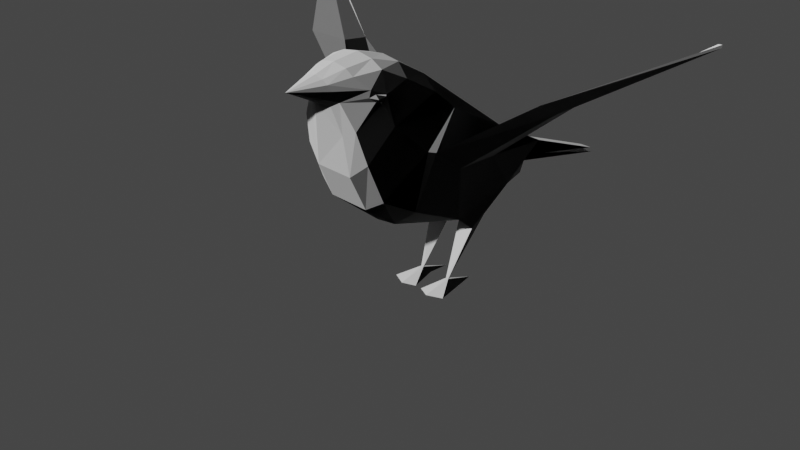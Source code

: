 # Source: Bird.blend  (saved by Blender 2.81.16; exported with 4.5.12 LTS)
import bpy
from mathutils import Matrix  # noqa: F401  (used for matrix-valued properties, if any)

bpy.ops.wm.read_factory_settings(use_empty=True)
scene = bpy.context.scene
scene.name = 'Scene'

# ---- collections
col_collection = bpy.data.collections.new('Collection'); scene.collection.children.link(col_collection)

# ---- materials (node trees are filled in below, after node groups)
mat_default_obj = bpy.data.materials.new('Default OBJ')
mat_default_obj.use_transparent_shadow = False

# ---- material node trees
mat_default_obj.use_nodes = True; mat_default_obj.node_tree.nodes.clear()
_N = mat_default_obj.node_tree.nodes; _L = mat_default_obj.node_tree.links
n0 = _N.new('ShaderNodeOutputMaterial'); n0.name = 'Material Output'; n0.location = (300, 300)
n1 = _N.new('ShaderNodeBsdfPrincipled'); n1.name = 'Principled BSDF'; n1.location = (10, 300)
n1.distribution = 'GGX'
n1.subsurface_method = 'BURLEY'
n1.inputs[3].default_value = 1.45
n1.inputs[27].default_value = (0.0, 0.0, 0.0, 1.0)
n1.inputs[28].default_value = 1.0
_L.new(n1.outputs[0], n0.inputs[0])
n0.is_active_output = True

# ---- world
world_world = bpy.data.worlds.new('World'); scene.world = world_world
world_world.use_nodes = True; world_world.node_tree.nodes.clear()
_N = world_world.node_tree.nodes; _L = world_world.node_tree.links
n0 = _N.new('ShaderNodeOutputWorld'); n0.name = 'World Output'; n0.location = (300, 300)
n1 = _N.new('ShaderNodeBackground'); n1.name = 'Background'; n1.location = (10, 300)
n1.inputs[0].default_value = (0.05088, 0.05088, 0.05088, 1.0)
_L.new(n1.outputs[0], n0.inputs[0])
n0.is_active_output = True
world_world.color = (0.05088, 0.05088, 0.05088)
world_world.use_sun_shadow = False
world_world.sun_shadow_jitter_overblur = 0.0

# ---- cameras
cam_camera = bpy.data.cameras.new('Camera')
cam_camera.clip_end = 100.0
cam_camera.ortho_scale = 7.314

# ---- meshes
me_lowpoly_bird = bpy.data.meshes.new('lowpoly_bird')
me_lowpoly_bird.from_pydata([(9.781, 7.371, 1.547), (9.786, 7.996, 2.398), (10.45, 7.631, 2.554), (10.51, 6.95, 1.775), (10.77, 5.947, 3.146), (10.57, 7.017, 4.322), (10.45, 4.636, 4.669), (10.48, 3.915, 3.382), (10.2, 2.824, 1.156), (9.821, 3.368, 3.631), (9.042, 8.326, 7.057), (9.571, 8.419, 5.96), (9.357, 8.538, 5.973), (9.701, 7.846, 5.647), (9.68, 8.234, 5.902), (10.89, 5.89, 2.915), (9.389, 7.664, 5.727), (9.664, 6.794, 5.541), (10.16, 7.015, 5.456), (10.23, 8.189, 4.924), (9.851, 8.559, 5.256), (9.76, 5.458, 5.379), (10.37, 5.966, 5.205), (9.813, 4.246, 4.825), (10.3, 8.239, 3.581), (10.12, 8.65, 4.398), (10.37, 7.979, 4.46), (10.34, 7.836, 4.837), (10.38, 7.732, 4.63), (9.042, 3.263, 3.631), (9.558, 5.189, -1.505), (9.042, 7.424, 1.561), (9.042, 7.651, 5.727), (9.042, 8.839, 5.273), (9.042, 8.61, 5.973), (9.702, 2.603, 1.156), (9.649, 8.862, 4.364), (9.568, 8.752, 5.273), (9.718, 8.573, 3.374), (8.302, 7.371, 1.547), (7.57, 6.95, 1.775), (7.637, 7.631, 2.554), (8.365, 8.573, 3.374), (7.638, 4.636, 4.669), (7.516, 7.017, 4.322), (7.316, 5.947, 3.146), (7.601, 3.915, 3.382), (8.262, 3.368, 3.631), (7.883, 2.824, 1.156), (8.726, 8.538, 5.973), (8.513, 8.419, 5.96), (8.403, 8.234, 5.902), (8.382, 7.846, 5.647), (7.189, 5.89, 2.915), (7.921, 7.015, 5.456), (8.324, 5.458, 5.379), (8.695, 7.664, 5.727), (7.855, 8.189, 4.924), (8.232, 8.559, 5.256), (7.711, 5.966, 5.205), (8.27, 4.246, 4.825), (7.787, 8.239, 3.581), (7.713, 7.979, 4.46), (7.963, 8.65, 4.398), (7.746, 7.836, 4.837), (7.704, 7.732, 4.63), (9.042, 2.168, 0.132), (8.525, 5.189, -1.505), (8.434, 8.862, 4.364), (8.516, 8.752, 5.273), (7.738, 4.721, -0.2801), (7.416, 5.115, 1.546), (4.361, 7.406, -0.0874), (7.413, 4.915, 1.589), (13.72, 7.406, -0.0874), (10.35, 4.721, -0.2801), (10.67, 5.115, 1.546), (10.67, 4.915, 1.589), (8.8, 3.95, -3.866), (8.493, 3.569, -2.707), (9.591, 3.569, -2.707), (9.283, 3.95, -3.866), (10.01, 2.136, 0.2878), (9.265, 2.153, 0.1366), (9.586, 0.3651, 1.045), (9.854, 2.378, -0.4735), (9.694, 0.3667, 1.045), (9.47, 3.188, -1.417), (9.042, 3.054, -1.286), (9.042, 2.826, -3.198), (8.39, 0.3667, 1.045), (8.23, 2.378, -0.4735), (8.818, 2.153, 0.1366), (8.073, 2.136, 0.2878), (9.042, 2.3, -0.2689), (9.898, 3.188, -1.548), (8.8, 3.435, -2.951), (8.8, 3.379, -4.11), (9.283, 3.379, -4.11), (9.283, 3.435, -2.951), (8.185, 3.188, -1.548), (4.233, 7.447, 1.057), (4.056, 8.013, 2.013), (0.6953, 9.693, -1.406), (4.544, 7.581, 1.021), (14.03, 8.013, 2.013), (13.54, 7.581, 1.021), (17.39, 9.693, -1.406), (13.85, 7.447, 1.057), (0.6959, 9.788, -1.401), (17.39, 9.788, -1.401), (9.042, 8.664, 3.374), (9.131, 2.431, -0.2689), (8.497, 0.3651, 1.045), (9.269, 2.787, -6.954), (9.042, 3.315, -2.951), (8.815, 2.609, -7.036), (8.815, 2.787, -6.954), (9.042, 2.467, -7.194), (9.269, 2.609, -7.036), (9.042, 8.958, 4.364), (7.917, 0.097, 1.788), (8.584, 0.0955, 0.779), (8.915, 0.0828, 1.821), (8.451, 0.0981, 2.031), (10.17, 0.097, 1.788), (9.632, 0.0981, 2.031), (9.169, 0.0828, 1.821), (9.499, 0.0955, 0.779), (8.613, 3.188, -1.417), (8.952, 2.431, -0.2689), (9.101, 3.435, -2.951), (7.634, 7.927, 4.818), (7.613, 7.987, 4.567), (10.47, 7.987, 4.567), (10.45, 7.927, 4.818), (9.611, -0.0068, -0.0853), (8.472, -0.0068, -0.0853), (7.718, 8.076, 4.864), (7.862, 7.959, 4.986), (10.22, 7.959, 4.986), (10.37, 8.076, 4.864), (9.042, 3.256, -4.11), (0.8361, 9.766, -1.433), (17.25, 9.766, -1.433)], [], [(0, 1, 2), (2, 3, 0), (4, 5, 6), (6, 7, 4), (8, 7, 9), (10, 11, 12), (10, 13, 14), (15, 3, 4), (13, 16, 17), (17, 18, 13), (11, 14, 19), (19, 20, 11), (21, 22, 18), (23, 6, 22), (2, 24, 5), (24, 25, 26), (25, 20, 19), (13, 18, 27), (18, 22, 28), (29, 9, 23), (30, 31, 0), (32, 16, 10), (33, 34, 12), (1, 0, 31), (35, 9, 29), (10, 12, 34), (16, 32, 17), (9, 7, 6), (6, 23, 9), (0, 3, 30), (16, 13, 10), (20, 25, 36), (11, 20, 37), (37, 12, 11), (25, 24, 38), (24, 2, 1), (39, 40, 41), (41, 42, 39), (43, 44, 45), (45, 46, 43), (47, 46, 48), (49, 50, 10), (51, 52, 10), (45, 40, 53), (52, 54, 55), (55, 56, 52), (57, 51, 50), (50, 58, 57), (54, 59, 55), (59, 43, 60), (44, 61, 41), (62, 63, 61), (57, 58, 63), (64, 54, 52), (65, 59, 54), (60, 47, 29), (39, 31, 30), (10, 56, 32), (49, 34, 33), (31, 39, 42), (29, 47, 66), (34, 49, 10), (17, 32, 56), (47, 60, 43), (43, 46, 47), (67, 40, 39), (10, 52, 56), (68, 63, 58), (50, 49, 69), (69, 58, 50), (42, 61, 63), (42, 41, 61), (3, 2, 5), (5, 4, 3), (10, 14, 11), (4, 7, 15), (19, 14, 13), (22, 6, 5), (44, 41, 40), (40, 45, 44), (53, 46, 45), (51, 57, 52), (44, 43, 59), (53, 40, 67), (30, 3, 15), (70, 71, 67), (72, 70, 73), (48, 46, 53), (71, 70, 72), (15, 7, 8), (74, 75, 76), (77, 75, 74), (30, 76, 75), (70, 78, 79), (80, 81, 75), (82, 83, 84), (83, 85, 86), (87, 88, 89), (9, 35, 8), (48, 73, 70), (90, 91, 92), (91, 90, 93), (94, 88, 87), (75, 77, 8), (95, 80, 75), (96, 78, 97), (98, 81, 99), (70, 79, 100), (70, 100, 48), (101, 102, 103), (104, 102, 53), (15, 105, 106), (107, 105, 108), (72, 101, 103), (109, 102, 104), (106, 105, 110), (107, 108, 74), (33, 69, 49), (42, 111, 31), (112, 95, 85), (8, 95, 75), (48, 66, 47), (113, 92, 93), (29, 23, 60), (56, 55, 17), (30, 67, 39), (78, 81, 114), (63, 62, 57), (54, 64, 65), (19, 26, 25), (28, 27, 18), (115, 96, 116), (80, 95, 89), (114, 117, 78), (115, 118, 119), (38, 36, 25), (68, 120, 111), (121, 122, 123), (124, 90, 121), (125, 86, 126), (127, 128, 125), (23, 21, 55), (22, 21, 23), (8, 77, 15), (108, 105, 15), (53, 102, 101), (53, 73, 48), (75, 81, 30), (30, 81, 78), (89, 100, 79), (89, 96, 115), (63, 68, 42), (111, 42, 68), (60, 55, 59), (55, 60, 23), (100, 129, 130), (129, 100, 89), (67, 78, 70), (67, 30, 78), (131, 99, 89), (119, 99, 131), (132, 133, 65), (62, 61, 44), (28, 134, 135), (5, 24, 26), (85, 82, 86), (82, 85, 95), (127, 84, 128), (125, 136, 86), (122, 113, 123), (90, 137, 121), (36, 37, 20), (69, 33, 120), (138, 139, 62), (64, 132, 65), (26, 140, 141), (28, 135, 27), (130, 92, 91), (92, 66, 48), (142, 117, 114), (119, 118, 142), (91, 100, 130), (100, 91, 93), (116, 97, 142), (97, 116, 96), (89, 95, 87), (112, 87, 95), (8, 66, 83), (85, 83, 112), (101, 73, 53), (73, 101, 72), (74, 108, 77), (15, 77, 108), (99, 119, 98), (142, 98, 119), (83, 82, 8), (95, 8, 82), (48, 93, 92), (93, 48, 100), (67, 71, 53), (53, 71, 104), (15, 76, 30), (106, 76, 15), (36, 38, 111), (31, 111, 1), (44, 59, 65), (65, 62, 44), (28, 22, 5), (5, 26, 28), (142, 97, 117), (78, 117, 97), (92, 130, 66), (87, 112, 94), (19, 13, 140), (26, 19, 140), (139, 57, 62), (139, 52, 57), (124, 121, 123), (123, 113, 124), (126, 84, 127), (127, 125, 126), (79, 78, 96), (79, 96, 89), (89, 99, 80), (99, 81, 80), (81, 98, 114), (114, 98, 142), (26, 134, 28), (141, 134, 26), (65, 133, 62), (62, 133, 138), (103, 143, 72), (72, 143, 109), (74, 144, 107), (110, 144, 74), (74, 106, 110), (76, 106, 74), (109, 104, 72), (72, 104, 71), (120, 68, 69), (58, 69, 68), (86, 84, 83), (86, 84, 126), (84, 86, 82), (84, 86, 136), (137, 90, 113), (93, 90, 113), (92, 113, 90), (124, 113, 90), (66, 112, 83), (66, 94, 112), (111, 120, 36), (37, 36, 120), (120, 33, 37), (12, 37, 33), (116, 118, 115), (142, 118, 116), (52, 139, 64), (132, 64, 139), (27, 140, 13), (140, 27, 135), (89, 88, 129), (129, 88, 94), (18, 17, 21), (21, 17, 55), (131, 89, 115), (119, 131, 115), (136, 125, 128), (84, 136, 128), (122, 121, 137), (122, 137, 113), (135, 141, 140), (135, 134, 141), (139, 138, 132), (138, 133, 132), (107, 110, 105), (144, 110, 107), (102, 109, 103), (103, 109, 143), (29, 66, 35), (66, 8, 35), (130, 94, 66), (94, 130, 129), (1, 38, 24), (38, 1, 111), (50, 51, 10)])
me_lowpoly_bird.polygons.foreach_set('use_smooth', [True] * 286)
_k = set([(0, 1), (0, 2), (0, 3), (0, 30), (1, 2), (1, 24), (1, 31), (1, 38), (1, 111), (2, 3), (2, 5), (2, 24), (3, 4), (3, 5), (3, 15), (3, 30), (4, 5), (4, 6), (4, 7), (4, 15), (5, 22), (5, 24), (5, 26), (5, 28), (6, 7), (6, 9), (6, 22), (6, 23), (7, 8), (7, 9), (7, 15), (8, 9), (8, 15), (8, 35), (8, 66), (8, 75), (8, 77), (8, 82), (8, 83), (8, 95), (9, 23), (9, 29), (9, 35), (10, 11), (10, 12), (10, 13), (10, 14), (10, 16), (10, 32), (10, 34), (10, 49), (10, 50), (10, 51), (10, 52), (10, 56), (11, 12), (11, 14), (11, 19), (11, 20), (11, 37), (12, 33), (12, 34), (12, 37), (13, 16), (13, 17), (13, 18), (13, 19), (13, 27), (13, 140), (14, 19), (15, 30), (15, 76), (15, 77), (15, 105), (15, 106), (15, 108), (16, 17), (16, 32), (17, 21), (17, 32), (17, 55), (17, 56), (18, 21), (18, 22), (18, 27), (18, 28), (19, 20), (19, 25), (19, 26), (19, 140), (20, 25), (20, 36), (20, 37), (21, 22), (21, 23), (21, 55), (22, 23), (23, 29), (23, 60), (24, 25), (24, 26), (24, 38), (25, 26), (25, 36), (25, 38), (26, 28), (26, 134), (26, 140), (26, 141), (27, 28), (27, 135), (27, 140), (28, 134), (28, 135), (29, 35), (29, 47), (29, 60), (29, 66), (30, 31), (30, 39), (30, 67), (30, 75), (30, 76), (30, 81), (31, 39), (31, 42), (31, 111), (32, 56), (33, 34), (33, 37), (33, 49), (33, 69), (33, 120), (34, 49), (35, 66), (36, 37), (36, 38), (36, 111), (36, 120), (38, 111), (39, 40), (39, 41), (39, 42), (39, 67), (40, 41), (40, 44), (40, 45), (40, 53), (40, 67), (41, 42), (41, 44), (41, 61), (42, 61), (42, 63), (42, 68), (42, 111), (43, 45), (43, 46), (43, 47), (43, 59), (43, 60), (44, 45), (44, 59), (44, 61), (44, 62), (44, 65), (45, 46), (45, 53), (46, 47), (46, 48), (46, 53), (47, 48), (47, 60), (47, 66), (48, 53), (48, 66), (48, 70), (48, 73), (48, 92), (48, 93), (48, 100), (49, 50), (49, 69), (50, 51), (50, 57), (50, 58), (50, 69), (51, 57), (52, 54), (52, 55), (52, 56), (52, 57), (52, 64), (52, 139), (53, 67), (53, 71), (53, 73), (53, 101), (53, 102), (53, 104), (54, 55), (54, 59), (54, 64), (54, 65), (55, 56), (55, 59), (55, 60), (57, 58), (57, 62), (57, 63), (57, 139), (58, 63), (58, 68), (58, 69), (59, 60), (61, 62), (61, 63), (62, 63), (62, 65), (62, 133), (62, 138), (62, 139), (63, 68), (64, 65), (64, 132), (64, 139), (65, 132), (65, 133), (66, 83), (66, 92), (66, 94), (66, 112), (66, 130), (67, 70), (67, 71), (67, 78), (68, 69), (68, 111), (68, 120), (70, 71), (70, 72), (70, 73), (70, 78), (70, 100), (71, 72), (71, 104), (72, 73), (72, 101), (72, 103), (72, 104), (72, 109), (72, 143), (73, 101), (74, 75), (74, 76), (74, 77), (74, 106), (74, 107), (74, 108), (74, 110), (74, 144), (75, 76), (75, 77), (75, 81), (75, 95), (76, 106), (77, 108), (78, 79), (78, 81), (78, 96), (78, 117), (79, 89), (79, 96), (79, 100), (80, 81), (80, 89), (80, 95), (80, 99), (81, 99), (81, 114), (82, 83), (82, 84), (82, 85), (82, 86), (82, 95), (83, 84), (83, 85), (83, 86), (83, 112), (84, 86), (84, 126), (84, 127), (84, 128), (84, 136), (85, 86), (85, 95), (85, 112), (86, 125), (86, 126), (86, 136), (87, 88), (87, 89), (87, 94), (87, 95), (87, 112), (88, 89), (88, 94), (88, 129), (89, 95), (89, 96), (89, 99), (89, 100), (89, 115), (89, 129), (89, 131), (90, 91), (90, 92), (90, 93), (90, 113), (90, 121), (90, 124), (90, 137), (91, 92), (91, 93), (91, 100), (91, 130), (92, 93), (92, 113), (92, 130), (93, 100), (93, 113), (94, 112), (94, 129), (94, 130), (95, 112), (96, 97), (96, 115), (96, 116), (97, 116), (97, 117), (97, 142), (98, 99), (98, 114), (98, 119), (98, 142), (99, 119), (99, 131), (100, 129), (100, 130), (101, 102), (101, 103), (102, 103), (102, 104), (102, 109), (103, 109), (103, 143), (104, 109), (105, 106), (105, 107), (105, 108), (105, 110), (106, 110), (107, 108), (107, 110), (107, 144), (109, 143), (110, 144), (111, 120), (113, 122), (113, 123), (113, 124), (113, 137), (114, 117), (114, 142), (115, 118), (115, 119), (115, 131), (116, 118), (116, 142), (117, 142), (118, 119), (118, 142), (119, 131), (119, 142), (121, 122), (121, 123), (121, 124), (121, 137), (122, 123), (122, 137), (123, 124), (125, 126), (125, 127), (125, 128), (125, 136), (126, 127), (127, 128), (128, 136), (129, 130), (132, 133), (132, 138), (132, 139), (133, 138), (134, 135), (134, 141), (135, 140), (135, 141), (138, 139), (140, 141)])
me_lowpoly_bird.attributes.new('sharp_edge', 'BOOLEAN', 'EDGE').data.foreach_set('value', [ (min(e.vertices), max(e.vertices)) in _k for e in me_lowpoly_bird.edges])
_uv = me_lowpoly_bird.uv_layers.new(name='UVMap')
_uv.uv.foreach_set('vector', [1.0, 0.5, 1.0, 0.5, 1.0, 0.5, 1.0, 0.5, 1.0, 0.5, 1.0, 0.5, 1.0, 0.5, 1.0, 0.5, 1.0, 0.5, 1.0, 0.5, 1.0, 0.5, 1.0, 0.5, 1.0, 0.5, 1.0, 0.5, 1.0, 0.5, 1.0, 0.5, 1.0, 0.5, 1.0, 0.5, 1.0, 0.5, 1.0, 0.5, 1.0, 0.5, 1.0, 0.5, 1.0, 0.5, 1.0, 0.5, 1.0, 0.5, 1.0, 0.5, 1.0, 0.5, 1.0, 0.5, 1.0, 0.5, 1.0, 0.5, 1.0, 0.5, 1.0, 0.5, 1.0, 0.5, 1.0, 0.5, 1.0, 0.5, 1.0, 0.5, 1.0, 0.5, 1.0, 0.5, 1.0, 0.5, 1.0, 0.5, 1.0, 0.5, 1.0, 0.5, 1.0, 0.5, 1.0, 0.5, 1.0, 0.5, 1.0, 0.5, 1.0, 0.5, 1.0, 0.5, 1.0, 0.5, 1.0, 0.5, 1.0, 0.5, 1.0, 0.5, 1.0, 0.5, 1.0, 0.5, 1.0, 0.5, 1.0, 0.5, 1.0, 0.5, 1.0, 0.5, 1.0, 0.5, 1.0, 0.5, 1.0, 0.5, 1.0, 0.5, 1.0, 0.5, 1.0, 0.5, 1.0, 0.5, 1.0, 0.5, 1.0, 0.5, 1.0, 0.5, 1.0, 0.5, 1.0, 0.5, 1.0, 0.5, 1.0, 0.5, 1.0, 0.5, 1.0, 0.5, 1.0, 0.5, 1.0, 0.5, 1.0, 0.5, 1.0, 0.5, 1.0, 0.5, 1.0, 0.5, 1.0, 0.5, 1.0, 0.5, 1.0, 0.5, 1.0, 0.5, 1.0, 0.5, 1.0, 0.5, 1.0, 0.5, 1.0, 0.5, 1.0, 0.5, 1.0, 0.5, 1.0, 0.5, 1.0, 0.5, 1.0, 0.5, 1.0, 0.5, 1.0, 0.5, 1.0, 0.5, 1.0, 0.5, 1.0, 0.5, 1.0, 0.5, 1.0, 0.5, 1.0, 0.5, 1.0, 0.5, 1.0, 0.5, 1.0, 0.5, 1.0, 0.5, 1.0, 0.5, 1.0, 0.5, 1.0, 0.5, 1.0, 0.5, 1.0, 0.5, 1.0, 0.5, 1.0, 0.5, 1.0, 0.5, 1.0, 0.5, 1.0, 0.5, 1.0, 0.5, 1.0, 0.5, 1.0, 0.5, 1.0, 0.5, 1.0, 0.5, 1.0, 0.5, 1.0, 0.5, 1.0, 0.5, 1.0, 0.5, 1.0, 0.5, 1.0, 0.5, 1.0, 0.5, 1.0, 0.5, 1.0, 0.5, 1.0, 0.5, 1.0, 0.5, 1.0, 0.5, 1.0, 0.5, 1.0, 0.5, 1.0, 0.5, 1.0, 0.5, 1.0, 0.5, 1.0, 0.5, 1.0, 0.5, 1.0, 0.5, 1.0, 0.5, 1.0, 0.5, 1.0, 0.5, 1.0, 0.5, 1.0, 0.5, 1.0, 0.5, 1.0, 0.5, 1.0, 0.5, 1.0, 0.5, 1.0, 0.5, 1.0, 0.5, 1.0, 0.5, 1.0, 0.5, 1.0, 0.5, 1.0, 0.5, 1.0, 0.5, 1.0, 0.5, 1.0, 0.5, 1.0, 0.5, 1.0, 0.5, 1.0, 0.5, 1.0, 0.5, 1.0, 0.5, 1.0, 0.5, 1.0, 0.5, 1.0, 0.5, 1.0, 0.5, 1.0, 0.5, 1.0, 0.5, 1.0, 0.5, 1.0, 0.5, 1.0, 0.5, 1.0, 0.5, 1.0, 0.5, 1.0, 0.5, 1.0, 0.5, 1.0, 0.5, 1.0, 0.5, 1.0, 0.5, 1.0, 0.5, 1.0, 0.5, 1.0, 0.5, 1.0, 0.5, 1.0, 0.5, 1.0, 0.5, 1.0, 0.5, 1.0, 0.5, 1.0, 0.5, 1.0, 0.5, 1.0, 0.5, 1.0, 0.5, 1.0, 0.5, 1.0, 0.5, 1.0, 0.5, 1.0, 0.5, 1.0, 0.5, 1.0, 0.5, 1.0, 0.5, 1.0, 0.5, 1.0, 0.5, 1.0, 0.5, 1.0, 0.5, 1.0, 0.5, 1.0, 0.5, 1.0, 0.5, 1.0, 0.5, 1.0, 0.5, 1.0, 0.5, 1.0, 0.5, 1.0, 0.5, 1.0, 0.5, 1.0, 0.5, 1.0, 0.5, 1.0, 0.5, 1.0, 0.5, 1.0, 0.5, 1.0, 0.5, 1.0, 0.5, 1.0, 0.5, 1.0, 0.5, 1.0, 0.5, 1.0, 0.5, 1.0, 0.5, 1.0, 0.5, 1.0, 0.5, 1.0, 0.5, 1.0, 0.5, 1.0, 0.5, 1.0, 0.5, 1.0, 0.5, 1.0, 0.5, 1.0, 0.5, 1.0, 0.5, 1.0, 0.5, 1.0, 0.5, 1.0, 0.5, 1.0, 0.5, 1.0, 0.5, 1.0, 0.5, 1.0, 0.5, 1.0, 0.5, 1.0, 0.5, 1.0, 0.5, 1.0, 0.5, 1.0, 0.5, 1.0, 0.5, 1.0, 0.5, 1.0, 0.5, 1.0, 0.5, 1.0, 0.5, 1.0, 0.5, 1.0, 0.5, 1.0, 0.5, 1.0, 0.5, 1.0, 0.5, 1.0, 0.5, 1.0, 0.5, 1.0, 0.5, 1.0, 0.5, 1.0, 0.5, 1.0, 0.5, 1.0, 0.5, 1.0, 0.5, 1.0, 0.5, 1.0, 0.5, 1.0, 0.5, 1.0, 0.5, 1.0, 0.5, 1.0, 0.5, 1.0, 0.5, 1.0, 0.5, 1.0, 0.5, 1.0, 0.5, 1.0, 0.5, 1.0, 0.5, 1.0, 0.5, 1.0, 0.5, 1.0, 0.5, 1.0, 0.5, 1.0, 0.5, 1.0, 0.5, 1.0, 0.5, 1.0, 0.5, 1.0, 0.5, 1.0, 0.5, 1.0, 0.5, 1.0, 0.5, 1.0, 0.5, 1.0, 0.5, 1.0, 0.5, 1.0, 0.5, 1.0, 0.5, 1.0, 0.5, 1.0, 0.5, 1.0, 0.5, 1.0, 0.5, 1.0, 0.5, 1.0, 0.5, 1.0, 0.5, 1.0, 0.5, 1.0, 0.5, 1.0, 0.5, 1.0, 0.5, 1.0, 0.5, 1.0, 0.5, 1.0, 0.5, 1.0, 0.5, 1.0, 0.5, 1.0, 0.5, 1.0, 0.5, 1.0, 0.5, 1.0, 0.5, 1.0, 0.5, 1.0, 0.5, 1.0, 0.5, 1.0, 0.5, 1.0, 0.5, 1.0, 0.5, 1.0, 0.5, 1.0, 0.5, 1.0, 0.5, 1.0, 0.5, 1.0, 0.5, 1.0, 0.5, 1.0, 0.5, 1.0, 0.5, 1.0, 0.5, 1.0, 0.5, 1.0, 0.5, 1.0, 0.5, 1.0, 0.5, 1.0, 0.5, 1.0, 0.5, 1.0, 0.5, 1.0, 0.5, 1.0, 0.5, 1.0, 0.5, 1.0, 0.5, 1.0, 0.5, 1.0, 0.5, 1.0, 0.5, 1.0, 0.5, 1.0, 0.5, 1.0, 0.5, 1.0, 0.5, 1.0, 0.5, 1.0, 0.5, 1.0, 0.5, 1.0, 0.5, 1.0, 0.5, 1.0, 0.5, 1.0, 0.5, 1.0, 0.5, 1.0, 0.5, 1.0, 0.5, 1.0, 0.5, 1.0, 0.5, 1.0, 0.5, 1.0, 0.5, 1.0, 0.5, 1.0, 0.5, 1.0, 0.5, 1.0, 0.5, 1.0, 0.5, 1.0, 0.5, 1.0, 0.5, 1.0, 0.5, 1.0, 0.5, 1.0, 0.5, 1.0, 0.5, 1.0, 0.5, 1.0, 0.5, 1.0, 0.5, 1.0, 0.5, 1.0, 0.5, 1.0, 0.5, 1.0, 0.5, 1.0, 0.5, 1.0, 0.5, 1.0, 0.5, 1.0, 0.5, 1.0, 0.5, 1.0, 0.5, 1.0, 0.5, 1.0, 0.5, 1.0, 0.5, 1.0, 0.5, 1.0, 0.5, 1.0, 0.5, 1.0, 0.5, 1.0, 0.5, 1.0, 0.5, 1.0, 0.5, 1.0, 0.5, 1.0, 0.5, 1.0, 0.5, 1.0, 0.5, 1.0, 0.5, 1.0, 0.5, 1.0, 0.5, 1.0, 0.5, 1.0, 0.5, 1.0, 0.5, 1.0, 0.5, 1.0, 0.5, 1.0, 0.5, 1.0, 0.5, 1.0, 0.5, 1.0, 0.5, 1.0, 0.5, 1.0, 0.5, 1.0, 0.5, 1.0, 0.5, 1.0, 0.5, 1.0, 0.5, 1.0, 0.5, 1.0, 0.5, 1.0, 0.5, 1.0, 0.5, 1.0, 0.5, 1.0, 0.5, 1.0, 0.5, 1.0, 0.5, 1.0, 0.5, 1.0, 0.5, 1.0, 0.5, 1.0, 0.5, 1.0, 0.5, 1.0, 0.5, 1.0, 0.5, 1.0, 0.5, 1.0, 0.5, 1.0, 0.5, 1.0, 0.5, 1.0, 0.5, 1.0, 0.5, 1.0, 0.5, 1.0, 0.5, 1.0, 0.5, 1.0, 0.5, 1.0, 0.5, 1.0, 0.5, 1.0, 0.5, 1.0, 0.5, 1.0, 0.5, 1.0, 0.5, 1.0, 0.5, 1.0, 0.5, 1.0, 0.5, 1.0, 0.5, 1.0, 0.5, 1.0, 0.5, 1.0, 0.5, 1.0, 0.5, 1.0, 0.5, 1.0, 0.5, 1.0, 0.5, 1.0, 0.5, 1.0, 0.5, 1.0, 0.5, 1.0, 0.5, 1.0, 0.5, 1.0, 0.5, 1.0, 0.5, 1.0, 0.5, 1.0, 0.5, 1.0, 0.5, 1.0, 0.5, 1.0, 0.5, 1.0, 0.5, 1.0, 0.5, 1.0, 0.5, 1.0, 0.5, 1.0, 0.5, 1.0, 0.5, 1.0, 0.5, 1.0, 0.5, 1.0, 0.5, 1.0, 0.5, 1.0, 0.5, 1.0, 0.5, 1.0, 0.5, 1.0, 0.5, 1.0, 0.5, 1.0, 0.5, 1.0, 0.5, 1.0, 0.5, 1.0, 0.5, 1.0, 0.5, 1.0, 0.5, 1.0, 0.5, 1.0, 0.5, 1.0, 0.5, 1.0, 0.5, 1.0, 0.5, 1.0, 0.5, 1.0, 0.5, 1.0, 0.5, 1.0, 0.5, 1.0, 0.5, 1.0, 0.5, 1.0, 0.5, 1.0, 0.5, 1.0, 0.5, 1.0, 0.5, 1.0, 0.5, 1.0, 0.5, 1.0, 0.5, 1.0, 0.5, 1.0, 0.5, 1.0, 0.5, 1.0, 0.5, 1.0, 0.5, 1.0, 0.5, 1.0, 0.5, 1.0, 0.5, 1.0, 0.5, 1.0, 0.5, 1.0, 0.5, 1.0, 0.5, 1.0, 0.5, 1.0, 0.5, 1.0, 0.5, 1.0, 0.5, 1.0, 0.5, 1.0, 0.5, 1.0, 0.5, 1.0, 0.5, 1.0, 0.5, 1.0, 0.5, 1.0, 0.5, 1.0, 0.5, 1.0, 0.5, 1.0, 0.5, 1.0, 0.5, 1.0, 0.5, 1.0, 0.5, 1.0, 0.5, 1.0, 0.5, 1.0, 0.5, 1.0, 0.5, 1.0, 0.5, 1.0, 0.5, 1.0, 0.5, 1.0, 0.5, 1.0, 0.5, 1.0, 0.5, 1.0, 0.5, 1.0, 0.5, 1.0, 0.5, 1.0, 0.5, 1.0, 0.5, 1.0, 0.5, 1.0, 0.5, 1.0, 0.5, 1.0, 0.5, 1.0, 0.5, 1.0, 0.5, 1.0, 0.5, 1.0, 0.5, 1.0, 0.5, 1.0, 0.5, 1.0, 0.5, 1.0, 0.5, 1.0, 0.5, 1.0, 0.5, 1.0, 0.5, 1.0, 0.5, 1.0, 0.5, 1.0, 0.5, 1.0, 0.5, 1.0, 0.5, 1.0, 0.5, 1.0, 0.5, 1.0, 0.5, 1.0, 0.5, 1.0, 0.5, 1.0, 0.5, 1.0, 0.5, 1.0, 0.5, 1.0, 0.5, 1.0, 0.5, 1.0, 0.5, 1.0, 0.5, 1.0, 0.5, 1.0, 0.5, 1.0, 0.5, 1.0, 0.5, 1.0, 0.5, 1.0, 0.5, 1.0, 0.5, 1.0, 0.5, 1.0, 0.5, 1.0, 0.5, 1.0, 0.5, 1.0, 0.5, 1.0, 0.5, 1.0, 0.5, 1.0, 0.5, 1.0, 0.5, 1.0, 0.5, 1.0, 0.5, 1.0, 0.5, 1.0, 0.5, 1.0, 0.5, 1.0, 0.5, 1.0, 0.5, 1.0, 0.5, 1.0, 0.5, 1.0, 0.5, 1.0, 0.5, 1.0, 0.5, 1.0, 0.5, 1.0, 0.5, 1.0, 0.5, 1.0, 0.5, 1.0, 0.5, 1.0, 0.5, 1.0, 0.5, 1.0, 0.5, 1.0, 0.5, 1.0, 0.5, 1.0, 0.5, 1.0, 0.5, 1.0, 0.5, 1.0, 0.5, 1.0, 0.5, 1.0, 0.5, 1.0, 0.5, 1.0, 0.5, 1.0, 0.5, 1.0, 0.5, 1.0, 0.5, 1.0, 0.5, 1.0, 0.5, 1.0, 0.5, 1.0, 0.5, 1.0, 0.5, 1.0, 0.5, 1.0, 0.5, 1.0, 0.5, 1.0, 0.5, 1.0, 0.5, 1.0, 0.5, 1.0, 0.5, 1.0, 0.5, 1.0, 0.5, 1.0, 0.5, 1.0, 0.5, 1.0, 0.5, 1.0, 0.5, 1.0, 0.5, 1.0, 0.5, 1.0, 0.5, 1.0, 0.5, 1.0, 0.5, 1.0, 0.5, 1.0, 0.5, 1.0, 0.5, 1.0, 0.5, 1.0, 0.5, 1.0, 0.5, 1.0, 0.5, 1.0, 0.5, 1.0, 0.5, 1.0, 0.5, 1.0, 0.5, 1.0, 0.5, 1.0, 0.5, 1.0, 0.5, 1.0, 0.5, 1.0, 0.5, 1.0, 0.5, 1.0, 0.5, 1.0, 0.5, 1.0, 0.5, 1.0, 0.5, 1.0, 0.5, 1.0, 0.5, 1.0, 0.5, 1.0, 0.5, 1.0, 0.5, 1.0, 0.5, 1.0, 0.5, 1.0, 0.5, 1.0, 0.5, 1.0, 0.5, 1.0, 0.5, 1.0, 0.5, 1.0, 0.5, 1.0, 0.5, 1.0, 0.5, 1.0, 0.5, 1.0, 0.5, 1.0, 0.5, 1.0, 0.5, 1.0, 0.5, 1.0, 0.5, 1.0, 0.5, 1.0, 0.5, 1.0, 0.5, 1.0, 0.5, 1.0, 0.5, 1.0, 0.5, 1.0, 0.5, 1.0, 0.5, 1.0, 0.5, 1.0, 0.5, 1.0, 0.5, 1.0, 0.5, 1.0, 0.5, 1.0, 0.5, 1.0, 0.5, 1.0, 0.5, 1.0, 0.5, 1.0, 0.5, 1.0, 0.5, 1.0, 0.5, 1.0, 0.5, 1.0, 0.5, 1.0, 0.5, 1.0, 0.5, 1.0, 0.5, 1.0, 0.5, 1.0, 0.5, 1.0, 0.5, 1.0, 0.5, 1.0, 0.5, 1.0, 0.5, 1.0, 0.5, 1.0, 0.5, 1.0, 0.5, 1.0, 0.5, 1.0, 0.5, 1.0, 0.5, 1.0, 0.5, 1.0, 0.5, 1.0, 0.5, 1.0, 0.5, 1.0, 0.5, 1.0, 0.5, 1.0, 0.5, 1.0, 0.5, 1.0, 0.5, 1.0, 0.5, 1.0, 0.5, 1.0, 0.5, 1.0, 0.5, 1.0, 0.5, 1.0, 0.5, 1.0, 0.5, 1.0, 0.5, 1.0, 0.5, 1.0, 0.5, 1.0, 0.5, 1.0, 0.5, 1.0, 0.5, 1.0, 0.5, 1.0, 0.5, 1.0, 0.5, 1.0, 0.5, 1.0, 0.5, 1.0, 0.5, 1.0, 0.5, 1.0, 0.5, 1.0, 0.5, 1.0, 0.5, 1.0, 0.5, 1.0, 0.5, 1.0, 0.5, 1.0, 0.5, 1.0, 0.5, 1.0, 0.5, 1.0, 0.5, 1.0, 0.5, 1.0, 0.5, 1.0, 0.5, 1.0, 0.5, 1.0, 0.5, 1.0, 0.5, 1.0, 0.5, 1.0, 0.5, 1.0, 0.5, 1.0, 0.5, 1.0, 0.5, 1.0, 0.5, 1.0, 0.5, 1.0, 0.5, 1.0, 0.5, 1.0, 0.5, 1.0, 0.5, 1.0, 0.5, 1.0, 0.5, 1.0, 0.5, 1.0, 0.5, 1.0, 0.5, 1.0, 0.5, 1.0, 0.5, 1.0, 0.5, 1.0, 0.5, 1.0, 0.5, 1.0, 0.5, 1.0, 0.5, 1.0, 0.5, 1.0, 0.5, 1.0, 0.5, 1.0, 0.5, 1.0, 0.5, 1.0, 0.5, 1.0, 0.5, 1.0, 0.5, 1.0, 0.5, 1.0, 0.5, 1.0, 0.5, 1.0, 0.5, 1.0, 0.5, 1.0, 0.5, 1.0, 0.5, 1.0, 0.5, 1.0, 0.5, 1.0, 0.5, 1.0, 0.5, 1.0, 0.5, 1.0, 0.5, 1.0, 0.5, 1.0, 0.5, 1.0, 0.5, 1.0, 0.5, 1.0, 0.5, 1.0, 0.5, 1.0, 0.5, 1.0, 0.5, 1.0, 0.5, 1.0, 0.5, 1.0, 0.5, 1.0, 0.5, 1.0, 0.5, 1.0, 0.5, 1.0, 0.5, 1.0, 0.5, 1.0, 0.5, 1.0, 0.5, 1.0, 0.5, 1.0, 0.5, 1.0, 0.5, 1.0, 0.5, 1.0, 0.5, 1.0, 0.5, 1.0, 0.5, 1.0, 0.5, 1.0, 0.5, 1.0, 0.5, 1.0, 0.5, 1.0, 0.5, 1.0, 0.5, 1.0, 0.5, 1.0, 0.5, 1.0, 0.5])
me_lowpoly_bird.materials.append(mat_default_obj)
me_lowpoly_bird.use_remesh_fix_poles = True
me_lowpoly_bird.use_remesh_preserve_attributes = False
me_lowpoly_bird.use_mirror_vertex_groups = False
me_lowpoly_bird.update()
me_lowpoly_bird.normals_split_custom_set([tuple(v) for v in zip(*[iter([-0.5042, -0.5131, 0.6947, -0.5042, -0.5131, 0.6947, -0.5042, -0.5131, 0.6947, -0.5406, -0.5271, 0.6557, -0.5406, -0.5271, 0.6557, -0.5406, -0.5271, 0.6557, -0.9819, 0.188, -0.02317, -0.9817, 0.1889, -0.02306, -0.9817, 0.189, -0.02303, -0.9869, 0.09988, -0.1268, -0.9869, 0.09988, -0.1268, -0.9869, 0.09988, -0.1268, -0.6713, 0.2558, -0.6956, -0.6713, 0.2558, -0.6957, -0.6713, 0.2558, -0.6957, -0.4785, 0.3008, 0.825, -0.4784, 0.3007, 0.825, -0.4784, 0.3007, 0.825, -0.833, 0.4819, -0.2719, -0.8336, 0.4811, -0.2714, -0.8336, 0.4811, -0.2714, -0.7668, 0.2805, 0.5773, -0.7668, 0.2805, 0.5773, -0.7668, 0.2805, 0.5773, -0.3049, 0.9465, -0.1061, -0.3049, 0.9465, -0.1061, -0.3049, 0.9465, -0.1061, -0.2111, 0.9719, -0.1039, -0.2111, 0.9719, -0.104, -0.2115, 0.9717, -0.1053, -0.8246, 0.4464, 0.3475, -0.8246, 0.4464, 0.3475, -0.8246, 0.4465, 0.3474, -0.7964, 0.4063, 0.4479, -0.7964, 0.4063, 0.4479, -0.7964, 0.4063, 0.4479, -0.3776, 0.9149, -0.1429, -0.3776, 0.9149, -0.1429, -0.3776, 0.9149, -0.1429, -0.4098, 0.8534, -0.3221, -0.4098, 0.8534, -0.3221, -0.4098, 0.8534, -0.3221, -0.9747, 0.01059, 0.2232, -0.9747, 0.01059, 0.2232, -0.9747, 0.01057, 0.2232, -0.9361, 0.02456, 0.351, -0.9361, 0.0246, 0.351, -0.9361, 0.02458, 0.351, -0.7898, 0.3043, 0.5326, -0.7898, 0.3043, 0.5326, -0.7898, 0.3043, 0.5326, -0.7556, 0.5903, 0.284, -0.7555, 0.5904, 0.2839, -0.7556, 0.5903, 0.284, -0.935, 0.3382, 0.1067, -0.9363, 0.3349, 0.1056, -0.9363, 0.3349, 0.1056, -0.108, 0.5896, -0.8004, -0.108, 0.5896, -0.8004, -0.108, 0.5896, -0.8004, -0.04781, -0.5833, 0.8109, -0.0475, -0.5874, 0.8079, -0.0475, -0.5874, 0.8079, -0.03346, 0.4523, -0.8913, -0.03353, 0.4523, -0.8912, -0.02696, 0.4524, -0.8914, -0.2124, 0.3041, 0.9287, -0.2123, 0.3041, 0.9287, -0.2123, 0.3041, 0.9287, -0.04719, -0.5916, 0.8048, -0.0475, -0.5874, 0.8079, -0.0475, -0.5874, 0.8079, -0.1281, 0.2871, -0.9493, -0.1281, 0.2871, -0.9493, -0.1281, 0.2871, -0.9493, -0.216, 0.2476, 0.9445, -0.2159, 0.2476, 0.9445, -0.216, 0.2476, 0.9445, -0.007781, 0.9784, -0.2068, -0.00787, 0.9784, -0.2068, -0.007778, 0.9784, -0.2068, -0.6703, 0.3778, -0.6387, -0.6703, 0.3778, -0.6387, -0.6703, 0.3778, -0.6387, -0.5412, 0.5006, -0.6757, -0.5412, 0.5006, -0.6757, -0.5412, 0.5006, -0.6757, -0.5418, -0.5147, 0.6645, -0.5418, -0.5146, 0.6645, -0.5418, -0.5147, 0.6645, -0.53, 0.4846, -0.6959, -0.53, 0.4846, -0.6959, -0.53, 0.4846, -0.6959, -0.3872, 0.2169, 0.8961, -0.3873, 0.217, 0.8961, -0.3873, 0.217, 0.896, -0.539, 0.3656, 0.7588, -0.539, 0.3656, 0.7588, -0.539, 0.3656, 0.7588, -0.4676, 0.3839, 0.7962, -0.4676, 0.384, 0.7962, -0.4676, 0.384, 0.7962, -0.5529, -0.2764, 0.7861, -0.5529, -0.2764, 0.7861, -0.5529, -0.2764, 0.7861, -0.5138, -0.3801, 0.7691, -0.5138, -0.3801, 0.7691, -0.5138, -0.38, 0.7691, 0.5406, -0.527, 0.6557, 0.5406, -0.527, 0.6557, 0.5406, -0.5271, 0.6557, 0.4356, -0.4843, 0.7587, 0.4356, -0.4843, 0.7587, 0.4356, -0.4843, 0.7587, 0.9817, 0.189, -0.02304, 0.9817, 0.1889, -0.0231, 0.9819, 0.188, -0.02322, 0.9869, 0.09989, -0.1268, 0.9869, 0.09989, -0.1268, 0.9869, 0.09989, -0.1268, 0.6713, 0.2558, -0.6957, 0.6713, 0.2558, -0.6957, 0.6713, 0.2558, -0.6956, 0.4784, 0.3007, 0.825, 0.4784, 0.3007, 0.825, 0.4784, 0.3008, 0.825, 0.8336, 0.4811, -0.2714, 0.8336, 0.4811, -0.2714, 0.833, 0.4819, -0.2719, 0.7668, 0.2805, 0.5773, 0.7668, 0.2805, 0.5773, 0.7668, 0.2805, 0.5773, 0.2145, 0.9712, -0.1036, 0.2146, 0.9712, -0.1036, 0.2146, 0.9712, -0.1036, 0.3012, 0.9484, -0.09897, 0.3012, 0.9484, -0.09898, 0.3013, 0.9484, -0.09895, 0.8245, 0.4465, 0.3475, 0.8246, 0.4464, 0.3474, 0.8246, 0.4464, 0.3475, 0.7964, 0.4063, 0.448, 0.7964, 0.4063, 0.448, 0.7964, 0.4063, 0.4479, 0.3776, 0.9149, -0.1429, 0.3775, 0.9149, -0.143, 0.3775, 0.9149, -0.143, 0.4099, 0.8534, -0.3221, 0.4098, 0.8534, -0.3221, 0.4098, 0.8534, -0.3221, 0.9747, 0.01064, 0.2232, 0.9747, 0.01062, 0.2232, 0.9747, 0.01062, 0.2232, 0.9361, 0.02459, 0.3509, 0.9361, 0.02455, 0.351, 0.9361, 0.02459, 0.3509, 0.7897, 0.3045, 0.5326, 0.7897, 0.3045, 0.5326, 0.7897, 0.3045, 0.5326, 0.7556, 0.5903, 0.284, 0.7556, 0.5902, 0.284, 0.7556, 0.5903, 0.284, 0.9363, 0.335, 0.1056, 0.9363, 0.335, 0.1056, 0.935, 0.3382, 0.1067, 0.108, 0.5896, -0.8004, 0.108, 0.5896, -0.8004, 0.108, 0.5896, -0.8004, 0.04702, -0.5937, 0.8033, 0.047, -0.5937, 0.8033, 0.04696, -0.5937, 0.8033, 0.03346, 0.4523, -0.8913, 0.03351, 0.4523, -0.8913, 0.03346, 0.4523, -0.8913, 0.2123, 0.3041, 0.9287, 0.2123, 0.3041, 0.9287, 0.2123, 0.3041, 0.9287, 0.05017, -0.5478, 0.8351, 0.05018, -0.5478, 0.8351, 0.0502, -0.5478, 0.8351, 0.1277, 0.2962, -0.9466, 0.1277, 0.2962, -0.9466, 0.1277, 0.2962, -0.9466, 0.216, 0.2476, 0.9445, 0.2159, 0.2476, 0.9445, 0.2159, 0.2476, 0.9445, 0.008123, 0.9759, -0.218, 0.008202, 0.9759, -0.218, 0.008161, 0.9759, -0.218, 0.5412, 0.5006, -0.6756, 0.5412, 0.5006, -0.6756, 0.5412, 0.5006, -0.6756, 0.6703, 0.3778, -0.6387, 0.6703, 0.3778, -0.6387, 0.6703, 0.3778, -0.6387, 0.5418, -0.5146, 0.6645, 0.5418, -0.5146, 0.6645, 0.5418, -0.5146, 0.6645, 0.53, 0.4847, -0.6959, 0.53, 0.4847, -0.6959, 0.53, 0.4846, -0.6959, 0.3873, 0.217, 0.8961, 0.3873, 0.217, 0.8961, 0.3873, 0.217, 0.8961, 0.4676, 0.384, 0.7962, 0.4676, 0.384, 0.7962, 0.4675, 0.3839, 0.7963, 0.539, 0.3656, 0.7588, 0.539, 0.3656, 0.7588, 0.539, 0.3656, 0.7588, 0.5529, -0.2765, 0.7861, 0.5529, -0.2765, 0.786, 0.5529, -0.2764, 0.786, 0.5599, -0.3599, 0.7463, 0.5599, -0.3599, 0.7463, 0.5599, -0.3599, 0.7463, -0.9917, -0.02427, 0.126, -0.9917, -0.02428, 0.126, -0.9917, -0.02426, 0.126, -0.9771, -0.02631, 0.2112, -0.9771, -0.02629, 0.2112, -0.9771, -0.02629, 0.2112, -0.8297, 0.4303, 0.3556, -0.8297, 0.4303, 0.3556, -0.8297, 0.4303, 0.3557, -0.868, 0.4923, -0.06461, -0.868, 0.4923, -0.06463, -0.868, 0.4923, -0.06459, -0.8342, 0.4804, -0.2708, -0.8336, 0.4811, -0.2714, -0.8336, 0.4811, -0.2714, -0.9815, 0.19, -0.02286, -0.9817, 0.189, -0.02303, -0.9817, 0.1889, -0.02306, 0.9917, -0.0243, 0.126, 0.9917, -0.0243, 0.126, 0.9917, -0.02429, 0.126, 0.9771, -0.02635, 0.2112, 0.9771, -0.02634, 0.2112, 0.9771, -0.02633, 0.2112, 0.868, 0.4923, -0.0646, 0.868, 0.4923, -0.06462, 0.868, 0.4923, -0.06458, 0.8336, 0.4811, -0.2714, 0.8342, 0.4804, -0.2708, 0.8336, 0.4811, -0.2714, 0.9817, 0.1889, -0.0231, 0.9817, 0.189, -0.02304, 0.9815, 0.19, -0.02286, 0.9556, -0.2934, 0.02804, 0.9556, -0.2934, 0.02802, 0.9556, -0.2934, 0.02801, -0.9556, -0.2934, 0.02806, -0.9556, -0.2933, 0.02804, -0.9556, -0.2934, 0.02807, 0.7608, -0.2622, 0.5937, 0.7608, -0.2622, 0.5937, 0.7608, -0.2622, 0.5937, 0.623, -0.02761, -0.7817, 0.623, -0.0276, -0.7817, 0.623, -0.02758, -0.7818, 0.9777, -0.02137, -0.209, 0.9777, -0.02138, -0.209, 0.9777, -0.02138, -0.2089, -0.619, -0.05971, 0.7831, -0.619, -0.05966, 0.7831, -0.619, -0.05966, 0.7831, -0.9777, -0.02137, -0.209, -0.9777, -0.02137, -0.209, -0.9777, -0.02136, -0.209, 0.619, -0.05967, 0.7831, 0.619, -0.05969, 0.7831, 0.619, -0.05969, 0.7831, -0.623, -0.02758, -0.7818, -0.623, -0.02761, -0.7817, -0.623, -0.02762, -0.7817, -0.7608, -0.2621, 0.5937, -0.7608, -0.2621, 0.5937, -0.7608, -0.2621, 0.5937, 0.9606, -0.2726, -0.05448, 0.9606, -0.2726, -0.05447, 0.9606, -0.2726, -0.05451, -0.9606, -0.2726, -0.0545, -0.9606, -0.2726, -0.05447, -0.9606, -0.2726, -0.05449, 0.171, 0.8903, 0.422, 0.171, 0.8903, 0.422, 0.171, 0.8903, 0.422, 0.5352, -0.6941, -0.4815, 0.5352, -0.6941, -0.4815, 0.5352, -0.694, -0.4815, -0.3274, 0.1119, -0.9382, -0.3274, 0.1119, -0.9382, -0.3275, 0.1118, -0.9382, -0.392, 0.2544, -0.8841, -0.3921, 0.2544, -0.8841, -0.392, 0.2544, -0.8841, 0.9709, -0.1497, -0.1869, 0.9709, -0.1496, -0.187, 0.9709, -0.1496, -0.187, -0.5352, -0.694, -0.4815, -0.5352, -0.6941, -0.4815, -0.5352, -0.6941, -0.4815, 0.9172, -0.2794, -0.2839, 0.9172, -0.2794, -0.2839, 0.9172, -0.2795, -0.2839, -0.06898, -0.5941, -0.8014, -0.069, -0.5941, -0.8014, -0.06898, -0.5941, -0.8014, -0.9709, -0.1497, -0.187, -0.9709, -0.1497, -0.1869, -0.9709, -0.1497, -0.187, -0.9606, -0.2726, -0.05449, -0.9606, -0.2726, -0.0545, -0.9606, -0.2726, -0.05449, 1.0, 0.0003627, 9.467e-08, 1.0, -0.004335, 0.0005109, 1.0, -0.003269, -0.0001124, -1.0, -0.00327, -0.0001124, -1.0, -0.004335, 0.000511, -1.0, 0.0003619, 1.564e-07, 0.9606, -0.2726, -0.05448, 0.9606, -0.2726, -0.05451, 0.9606, -0.2726, -0.05447, 0.9757, -0.1328, -0.1745, 0.9757, -0.1328, -0.1745, 0.9757, -0.1327, -0.1746, 0.65, 0.2948, -0.7004, 0.65, 0.2948, -0.7004, 0.65, 0.2948, -0.7004, -0.5738, -0.07307, 0.8158, -0.5738, -0.07305, 0.8157, -0.5738, -0.07305, 0.8157, 0.5738, -0.07316, 0.8157, 0.5738, -0.07316, 0.8157, 0.5738, -0.07317, 0.8157, -0.65, 0.2948, -0.7004, -0.65, 0.2948, -0.7004, -0.65, 0.2948, -0.7004, 0.5218, -0.0281, -0.8526, 0.5218, -0.02808, -0.8526, 0.5218, -0.02808, -0.8526, -0.5408, -0.09785, 0.8354, -0.5408, -0.09783, 0.8354, -0.5408, -0.09786, 0.8354, 0.5408, -0.09795, 0.8354, 0.5409, -0.09792, 0.8354, 0.5408, -0.09796, 0.8354, -0.5218, -0.02815, -0.8526, -0.5217, -0.02812, -0.8527, -0.5218, -0.02814, -0.8526, 0.1542, 0.3312, 0.9309, 0.1543, 0.3312, 0.9309, 0.1543, 0.3312, 0.9309, 0.1104, -0.561, 0.8204, 0.1104, -0.561, 0.8204, 0.1104, -0.561, 0.8204, 0.2243, -0.5923, -0.7739, 0.2243, -0.5923, -0.7739, 0.2243, -0.5923, -0.7739, -0.9757, -0.1327, -0.1746, -0.9757, -0.1328, -0.1745, -0.9757, -0.1328, -0.1745, 0.302, 0.2484, -0.9204, 0.3021, 0.2484, -0.9203, 0.302, 0.2484, -0.9204, -0.1709, 0.8903, 0.422, -0.171, 0.8903, 0.422, -0.171, 0.8903, 0.422, -8.702e-06, 0.6359, -0.7718, 5.927e-06, 0.6359, -0.7718, -3.353e-06, 0.6359, -0.7718, -0.04316, 0.9857, -0.1628, -0.04321, 0.9857, -0.1628, -0.04324, 0.9857, -0.1628, -2.16e-05, -0.5816, 0.8135, -7.631e-06, -0.5816, 0.8135, -2.839e-05, -0.5816, 0.8135, 1.054e-05, -0.3524, 0.9359, -6.283e-06, -0.3524, 0.9359, -1.759e-06, -0.3524, 0.9359, 0.9263, 0.1222, 0.3563, 0.9263, 0.1222, 0.3564, 0.9263, 0.1222, 0.3564, 0.9749, 0.2185, -0.04332, 0.9749, 0.2185, -0.04332, 0.9749, 0.2185, -0.04331, -0.9263, 0.1223, 0.3564, -0.9263, 0.1223, 0.3564, -0.9263, 0.1223, 0.3564, -0.9749, 0.2185, -0.04335, -0.9749, 0.2185, -0.04335, -0.9749, 0.2185, -0.04335, 0.4337, 0.1769, -0.8835, 0.4379, 0.1767, -0.8815, 0.4337, 0.1769, -0.8835, -0.8486, -0.354, -0.393, -0.8486, -0.3541, -0.393, -0.8486, -0.3541, -0.393, -1.759e-06, -0.3524, 0.9359, -0.003327, -0.3524, 0.9359, 1.054e-05, -0.3524, 0.9359, -0.4295, 0.177, -0.8855, -0.4295, 0.177, -0.8855, -0.4295, 0.177, -0.8856, -0.4129, -0.2287, 0.8816, -0.4129, -0.2287, 0.8816, -0.413, -0.2287, 0.8816, 0.1504, -0.2819, 0.9476, 0.1504, -0.2819, 0.9476, 0.1504, -0.2819, 0.9476, 0.01403, -0.00778, -0.9999, 0.01406, -0.007781, -0.9999, 0.014, -0.00778, -0.9999, 0.1243, 0.2679, 0.9554, 0.1243, 0.2679, 0.9554, 0.1243, 0.2679, 0.9554, -0.1242, 0.2679, 0.9554, -0.1242, 0.2679, 0.9554, -0.1243, 0.2679, 0.9554, -0.01405, -0.007781, -0.9999, -0.01403, -0.00778, -0.9999, -0.01404, -0.007781, -0.9999, -1.404e-05, 0.9094, -0.4158, -2.064e-05, 0.9094, -0.4158, 4.398e-05, 0.9094, -0.4158, -0.5064, 0.7925, -0.34, -0.5064, 0.7925, -0.34, -0.5064, 0.7925, -0.34, -0.9759, -0.004616, -0.2182, -0.9759, -0.004643, -0.2182, -0.9759, -0.004635, -0.2182, -0.5928, 0.3266, -0.7362, -0.5928, 0.3266, -0.7362, -0.5928, 0.3266, -0.7362, 0.5928, 0.3266, -0.7362, 0.5928, 0.3266, -0.7362, 0.5928, 0.3266, -0.7362, 0.9759, -0.004594, -0.2182, 0.9759, -0.004606, -0.2182, 0.9759, -0.004591, -0.2182, -0.8127, -0.3421, 0.4717, -0.8127, -0.3421, 0.4717, -0.8127, -0.3421, 0.4717, -2.015e-05, -0.4646, 0.8855, -1.257e-05, -0.4646, 0.8855, -2.567e-06, -0.4646, 0.8855, 0.8486, -0.3541, -0.393, 0.8486, -0.3541, -0.393, 0.8486, -0.3541, -0.393, -0.219, -0.8704, 0.4409, -0.219, -0.8704, 0.4409, -0.219, -0.8704, 0.4409, 0.4129, -0.2287, 0.8816, 0.4129, -0.2287, 0.8816, 0.4129, -0.2287, 0.8816, 0.1284, -0.2698, 0.9543, 0.125, -0.2701, 0.9547, 0.1283, -0.2698, 0.9543, 0.5064, 0.7925, -0.3399, 0.5064, 0.7925, -0.34, 0.5064, 0.7924, -0.3399, 4.398e-05, 0.9094, -0.4158, -9.038e-06, 0.9094, -0.4158, -1.404e-05, 0.9094, -0.4158, -0.1763, -0.5774, -0.7972, -0.1763, -0.5774, -0.7972, -0.1763, -0.5774, -0.7972, 0.05675, 0.1856, -0.981, 0.05672, 0.1856, -0.981, 0.05662, 0.1856, -0.981, 0.8127, -0.3421, 0.4717, 0.8127, -0.3421, 0.4717, 0.8127, -0.3421, 0.4717, 3.73e-05, -0.4646, 0.8855, -2.015e-05, -0.4646, 0.8855, -2.567e-06, -0.4646, 0.8855, 3.94e-05, -0.9263, 0.3768, -4.768e-05, -0.9263, 0.3768, 1.239e-05, -0.9263, 0.3768, -4.717e-05, 0.1982, -0.9802, 3.065e-06, 0.1982, -0.9802, -5.349e-05, 0.1982, -0.9802, 0.9412, -0.003163, -0.3379, 0.9412, -0.003166, -0.3379, 0.9412, -0.003153, -0.3379, 0.9787, -0.02249, 0.2041, 0.9787, -0.02248, 0.2041, 0.9787, -0.02248, 0.2041, -0.9412, -0.003183, -0.3379, -0.9412, -0.00319, -0.3379, -0.9412, -0.0032, -0.3379, -0.9787, -0.02248, 0.2041, -0.9787, -0.02248, 0.2041, -0.9787, -0.02248, 0.2041, -0.9172, -0.2795, -0.2839, -0.9172, -0.2795, -0.2839, -0.9172, -0.2795, -0.2839, -0.8235, -0.3191, -0.469, -0.8235, -0.3192, -0.469, -0.8235, -0.3192, -0.4689, 0.8191, -0.2532, 0.5147, 0.8191, -0.2532, 0.5147, 0.8191, -0.2532, 0.5147, -0.7501, -0.2561, 0.6098, -0.75, -0.2561, 0.6098, -0.75, -0.2561, 0.6098, -0.8191, -0.2532, 0.5147, -0.8191, -0.2532, 0.5147, -0.8191, -0.2532, 0.5147, 0.75, -0.2561, 0.6099, 0.75, -0.2561, 0.6099, 0.75, -0.256, 0.6098, -0.5631, 0.1488, 0.8129, -0.5632, 0.1488, 0.8128, -0.5632, 0.1489, 0.8128, 0.1587, 0.1303, 0.9787, 0.1621, 0.1283, 0.9784, 0.1587, 0.1303, 0.9787, -0.7046, -0.173, 0.6882, -0.7045, -0.173, 0.6883, -0.7046, -0.173, 0.6882, 0.6068, 0.4505, -0.6549, 0.6068, 0.4505, -0.6549, 0.6068, 0.4505, -0.6549, 0.7046, -0.1729, 0.6882, 0.7046, -0.173, 0.6881, 0.7046, -0.1729, 0.6882, -0.6068, 0.4505, -0.6549, -0.6068, 0.4505, -0.6549, -0.6068, 0.4505, -0.6549, -0.2048, -0.507, -0.8373, -0.2048, -0.507, -0.8372, -0.2048, -0.507, -0.8372, -0.06561, 0.5904, -0.8044, -0.06557, 0.5904, -0.8044, -0.06562, 0.5904, -0.8044, -1.976e-05, 0.1626, -0.9867, 3.451e-05, 0.1626, -0.9867, 8.032e-06, 0.1626, -0.9867, 0.3967, -0.2275, 0.8893, 0.3967, -0.2275, 0.8893, 0.3967, -0.2275, 0.8893, -0.2243, -0.5923, -0.7739, -0.2243, -0.5923, -0.7739, -0.2243, -0.5923, -0.7739, 0.8235, -0.3192, -0.469, 0.8235, -0.3192, -0.469, 0.8235, -0.3192, -0.469, -0.4421, -0.2263, 0.868, -0.442, -0.2263, 0.868, -0.4421, -0.2263, 0.8679, 0.9997, 0.001324, -0.02388, 0.9997, 0.001324, -0.02387, 0.9997, 0.001324, -0.02388, -0.05666, 0.1856, -0.981, -0.0567, 0.1856, -0.981, -0.05671, 0.1856, -0.981, 0.1763, -0.5774, -0.7972, 0.1763, -0.5774, -0.7972, 0.1763, -0.5774, -0.7972, 0.06562, 0.5905, -0.8044, 0.06558, 0.5905, -0.8044, 0.06561, 0.5905, -0.8044, 0.2049, -0.507, -0.8372, 0.2048, -0.507, -0.8372, 0.2048, -0.507, -0.8373, 0.6109, 0.3995, -0.6835, 0.6109, 0.3995, -0.6835, 0.6109, 0.3995, -0.6835, 0.6181, -0.04134, -0.785, 0.6181, -0.04131, -0.785, 0.6181, -0.04135, -0.785, -0.6182, -0.04128, -0.7849, -0.6181, -0.04124, -0.785, -0.6182, -0.04129, -0.7849, -0.6148, 0.3973, -0.6813, -0.6109, 0.3995, -0.6835, -0.6109, 0.3995, -0.6835, -0.9997, 0.001323, -0.02388, -0.9997, 0.001323, -0.02387, -0.9997, 0.001325, -0.02388, 0.4421, -0.2263, 0.8679, 0.4421, -0.2263, 0.868, 0.4421, -0.2263, 0.868, 0.1461, 0.6344, -0.7591, 0.1461, 0.6344, -0.7591, 0.1461, 0.6344, -0.7591, -0.9855, -0.1257, -0.1142, -0.9855, -0.1257, -0.1142, -0.9855, -0.1257, -0.1142, -0.1461, 0.6343, -0.7591, -0.1461, 0.6343, -0.7591, -0.1461, 0.6343, -0.7591, 0.9855, -0.1257, -0.1142, 0.9855, -0.1257, -0.1142, 0.9855, -0.1257, -0.1142, 0.8989, -0.3195, 0.3, 0.8989, -0.3195, 0.3, 0.8989, -0.3195, 0.3, -0.6535, -0.2877, 0.7001, -0.6535, -0.2877, 0.7001, -0.6535, -0.2877, 0.7001, -0.8989, -0.3195, 0.3, -0.8989, -0.3195, 0.3, -0.8989, -0.3195, 0.3, 0.6535, -0.2877, 0.7001, 0.6535, -0.2877, 0.7001, 0.6535, -0.2877, 0.7001, -0.1283, -0.2698, 0.9543, -0.1284, -0.2698, 0.9543, -0.1285, -0.2698, 0.9543, -0.0007178, -0.5646, 0.8254, -0.0008109, -0.5646, 0.8254, -0.0007891, -0.5646, 0.8254, 0.9376, 0.3317, 0.1045, 0.9363, 0.335, 0.1056, 0.9363, 0.335, 0.1056, 0.9655, 0.1975, 0.1697, 0.9655, 0.1975, 0.1697, 0.9655, 0.1975, 0.1697, -0.9363, 0.3349, 0.1056, -0.9363, 0.3349, 0.1056, -0.9376, 0.3317, 0.1046, -0.9655, 0.1975, 0.1697, -0.9655, 0.1975, 0.1697, -0.9655, 0.1975, 0.1697, 0.4464, 0.1802, -0.8765, 0.4464, 0.1801, -0.8765, 0.4464, 0.1802, -0.8765, 1.0, -0.004335, 0.0005109, 1.0, -0.005574, 0.002427, 1.0, -0.003269, -0.0001124, -0.04391, -0.5555, -0.8303, -0.04393, -0.5555, -0.8303, -0.0439, -0.5555, -0.8303, -0.8195, -0.1266, -0.5589, -0.8195, -0.1266, -0.5589, -0.8195, -0.1266, -0.5589, -0.7649, 0.6276, 0.1452, -0.7649, 0.6276, 0.1451, -0.7649, 0.6276, 0.1452, -0.9608, 0.2738, 0.0442, -0.9608, 0.2738, 0.04419, -0.9607, 0.2739, 0.04414, 0.9608, 0.2739, 0.04416, 0.9608, 0.2739, 0.04418, 0.9608, 0.2739, 0.04415, 0.7649, 0.6276, 0.1452, 0.7649, 0.6276, 0.1451, 0.7649, 0.6276, 0.1452, 0.01548, 0.03887, -0.9991, 0.01558, 0.03887, -0.9991, 0.0155, 0.03887, -0.9991, -0.1517, 0.265, 0.9522, -0.1517, 0.265, 0.9522, -0.1517, 0.265, 0.9523, 0.1516, 0.265, 0.9523, 0.1517, 0.265, 0.9522, 0.1517, 0.265, 0.9522, -0.01552, 0.03887, -0.9991, -0.01561, 0.03887, -0.9991, -0.01551, 0.03887, -0.9991, 0.6083, -0.3887, -0.692, 0.6083, -0.3887, -0.692, 0.6083, -0.3887, -0.692, 0.5939, -0.7995, 0.08982, 0.594, -0.7995, 0.08981, 0.5939, -0.7995, 0.08986, -0.594, -0.7995, 0.0898, -0.5939, -0.7995, 0.08985, -0.5939, -0.7995, 0.08983, -0.6083, -0.3887, -0.692, -0.6083, -0.3887, -0.692, -0.6083, -0.3887, -0.692, -1.0, -0.004335, 0.000511, -1.0, -0.00327, -0.0001124, -1.0, -0.005573, 0.002427, -0.4464, 0.1802, -0.8765, -0.4464, 0.1802, -0.8765, -0.4464, 0.1802, -0.8765, -0.6828, -0.614, -0.396, -0.6828, -0.614, -0.396, -0.6828, -0.614, -0.396, -0.1671, -0.2275, 0.9593, -0.1671, -0.2275, 0.9593, -0.1671, -0.2275, 0.9593, 0.6828, -0.614, -0.396, 0.6828, -0.614, -0.396, 0.6828, -0.614, -0.396, 0.1671, -0.2275, 0.9593, 0.1671, -0.2275, 0.9593, 0.167, -0.2275, 0.9594, -0.05392, -0.9001, -0.4324, -0.05392, -0.9001, -0.4324, -0.05392, -0.9001, -0.4324, -0.2541, 0.6268, 0.7366, -0.2541, 0.6268, 0.7366, -0.2541, 0.6268, 0.7366, 0.05393, -0.9001, -0.4324, 0.0539, -0.9001, -0.4324, 0.05395, -0.9001, -0.4324, 0.2541, 0.6268, 0.7366, 0.2541, 0.6268, 0.7366, 0.2541, 0.6268, 0.7366, 0.5858, -0.2198, 0.7801, 0.5859, -0.2198, 0.78, 0.5858, -0.2198, 0.7801, 0.6581, -0.2222, 0.7194, 0.6581, -0.2222, 0.7194, 0.6581, -0.2222, 0.7194, -0.5858, -0.2198, 0.7801, -0.5859, -0.2198, 0.78, -0.5858, -0.2198, 0.7801, -0.6581, -0.2222, 0.7194, -0.6581, -0.2222, 0.7194, -0.6581, -0.2222, 0.7194, 0.1587, 0.1303, 0.9787, 0.1553, 0.1323, 0.979, 0.1587, 0.1303, 0.9787, 0.5632, 0.1489, 0.8128, 0.5632, 0.1489, 0.8128, 0.5631, 0.1488, 0.8129, -0.005065, -0.8918, -0.4524, -0.005123, -0.8918, -0.4524, -0.005132, -0.8918, -0.4524, 0.01338, 0.2619, 0.965, 0.01336, 0.2619, 0.965, 0.01336, 0.2619, 0.965, 0.004324, 0.919, 0.3943, 0.004307, 0.919, 0.3943, 0.004326, 0.919, 0.3943, 0.01389, -0.3127, 0.9498, 0.01389, -0.3127, 0.9498, 0.0139, -0.3127, 0.9498, -0.01391, -0.3127, 0.9498, -0.01383, -0.3127, 0.9498, -0.01385, -0.3127, 0.9498, -0.00435, 0.919, 0.3943, -0.004292, 0.919, 0.3943, -0.004349, 0.919, 0.3943, 0.005141, -0.8918, -0.4524, 0.005139, -0.8918, -0.4524, 0.005062, -0.8918, -0.4524, -0.01338, 0.2619, 0.965, -0.01333, 0.2619, 0.965, -0.01334, 0.2619, 0.965, 0.04391, -0.5555, -0.8303, 0.04392, -0.5555, -0.8303, 0.04389, -0.5555, -0.8303, -0.8124, -0.1825, -0.5538, -0.8123, -0.1824, -0.5539, -0.8123, -0.1824, -0.5539, -0.1503, -0.2819, 0.9476, -0.1503, -0.2819, 0.9476, -0.1504, -0.2819, 0.9476, -0.1587, 0.1303, 0.9787, -0.1553, 0.1323, 0.979, -0.1586, 0.1303, 0.9787, -0.1586, 0.1303, 0.9787, -0.1621, 0.1283, 0.9784, -0.1587, 0.1303, 0.9787, -0.1543, 0.3312, 0.9309, -0.1543, 0.3312, 0.9309, -0.1543, 0.3312, 0.9309, 0.4337, 0.1769, -0.8835, 0.4295, 0.177, -0.8855, 0.4337, 0.1769, -0.8835, -0.3967, -0.2275, 0.8893, -0.3967, -0.2275, 0.8893, -0.3967, -0.2275, 0.8893, 0.7862, 0.6179, -0.00895, 0.7863, 0.6178, -0.008917, 0.7862, 0.6179, -0.008831, 0.4885, 0.749, -0.4476, 0.4885, 0.749, -0.4476, 0.4885, 0.749, -0.4476, -0.7862, 0.6179, -0.008924, -0.7862, 0.6179, -0.008937, -0.7862, 0.6179, -0.008967, -0.4885, 0.749, -0.4476, -0.4885, 0.749, -0.4476, -0.4885, 0.749, -0.4476, 0.3275, 0.1119, -0.9382, 0.3274, 0.1119, -0.9382, 0.3213, 0.1138, -0.9401, 0.06899, -0.5941, -0.8014, 0.06902, -0.5941, -0.8014, 0.06897, -0.5941, -0.8014, -0.2111, 0.9719, -0.104, -0.2111, 0.9719, -0.1039, -0.2105, 0.9722, -0.1025, 1.097e-05, 0.9927, -0.1203, 2.468e-05, 0.9927, -0.1203, -6.713e-05, 0.9927, -0.1203, 0.6717, -0.6609, 0.3347, 0.6717, -0.6609, 0.3347, 0.6717, -0.6609, 0.3347, -0.8879, 0.1258, -0.4425, -0.8879, 0.1258, -0.4425, -0.8879, 0.1258, -0.4425, 0.1454, 0.09773, -0.9845, 0.1455, 0.09771, -0.9845, 0.1561, 0.09631, -0.983, 0.8779, -0.1673, 0.4487, 0.8779, -0.1673, 0.4487, 0.8779, -0.1673, 0.4487, -0.1456, 0.09772, -0.9845, -0.1455, 0.09774, -0.9845, -0.1455, 0.09773, -0.9845, -0.8779, -0.1673, 0.4487, -0.8779, -0.1673, 0.4487, -0.8779, -0.1673, 0.4487, -0.5911, 0.802, 0.08616, -0.5986, 0.7957, 0.0925, -0.5986, 0.7957, 0.09252, -0.8791, 0.1784, 0.4419, -0.8791, 0.1783, 0.442, -0.8791, 0.1783, 0.442, 0.5985, 0.7957, 0.09248, 0.5986, 0.7957, 0.09255, 0.5986, 0.7957, 0.0925, 0.8791, 0.1784, 0.442, 0.8791, 0.1784, 0.442, 0.8791, 0.1784, 0.442, -0.7195, 0.694, -0.02726, -0.7195, 0.6939, -0.02723, -0.7195, 0.6939, -0.02723, -0.2106, -0.9765, 0.04552, -0.2106, -0.9765, 0.04554, -0.2105, -0.9765, 0.04554, 0.7195, 0.694, -0.02717, 0.7194, 0.694, -0.02718, 0.7195, 0.694, -0.02719, 0.2105, -0.9765, 0.04559, 0.2106, -0.9765, 0.04559, 0.2106, -0.9765, 0.04558, -0.1641, 0.2946, -0.9414, -0.1641, 0.2946, -0.9414, -0.1641, 0.2946, -0.9414, -0.402, 0.1265, -0.9068, -0.402, 0.1265, -0.9069, -0.402, 0.1265, -0.9069, 0.8123, -0.1825, -0.554, 0.8123, -0.1825, -0.554, 0.8123, -0.1826, -0.5539, 0.8195, -0.1267, -0.5589, 0.8195, -0.1266, -0.5589, 0.8195, -0.1266, -0.559, -0.5613, -0.3923, 0.7287, -0.5613, -0.3923, 0.7287, -0.5613, -0.3923, 0.7287, -0.1155, -0.4997, 0.8585, -0.1155, -0.4997, 0.8585, -0.1155, -0.4997, 0.8585, 0.8297, 0.4303, 0.3556, 0.8297, 0.4303, 0.3556, 0.8297, 0.4303, 0.3556])] * 3)])
arm_bones = bpy.data.armatures.new('Bones')  # bones are not reproduced

# ---- objects
ob_camera = bpy.data.objects.new('Camera', cam_camera)
ob_lowpoly_bird = bpy.data.objects.new('lowpoly_bird', me_lowpoly_bird)
ob_bones = bpy.data.objects.new('Bones', arm_bones)

# ---- transforms, parenting, visibility, modifiers, constraints
ob_camera.parent = ob_bones
ob_camera.matrix_parent_inverse = Matrix(((0.9069, -0.0, 0.0, -0.03061), (-0.0, 0.3755, 0.4607, -2.693), (0.0, -0.4248, 0.3463, 0.001848), (0.0, 0.0, -0.0, 1.0)))
ob_camera.location = (23.5, -24.8, 18.78)
ob_camera.rotation_euler = (1.109, 0.0, 0.8149)
ob_camera.lock_rotations_4d = False
ob_camera.empty_display_type = 'ARROWS'
ob_camera.color = (0.0, 0.0, 0.0, 0.0)
ob_camera.display_type = 'WIRE'
ob_camera.lineart.crease_threshold = 0.0
ob_lowpoly_bird.parent = ob_bones
ob_lowpoly_bird.matrix_parent_inverse = Matrix(((0.9069, -0.0, 0.0, -0.03061), (-0.0, 0.3755, 0.4607, -2.693), (0.0, -0.4248, 0.3463, 0.001848), (0.0, 0.0, -0.0, 1.0)))
ob_lowpoly_bird.location = (-9.012, 0.0, 0.0)
ob_lowpoly_bird.rotation_euler = (1.571, -0.0, 0.0)
ob_lowpoly_bird.lineart.crease_threshold = 0.0
_vg = ob_lowpoly_bird.vertex_groups.new(name='Spine')
for _i, _w in zip([7, 8, 9, 30, 35, 46, 48, 66, 67, 70, 75, 78, 79, 80, 81, 82, 83, 84, 85, 86, 87, 88, 89, 90, 91, 92, 93, 94, 95, 96, 97, 98, 99, 100, 112, 113, 114, 115, 116, 117, 118, 119, 121, 122, 123, 124, 125, 126, 127, 128, 129, 130, 131, 136, 137, 142], [0.003627, 0.1318, 0.004838, 0.005313, 0.1599, 0.003731, 0.1412, 0.2875, 0.0001554, 0.03018, 0.02842, 0.9916, 0.9496, 0.9491, 0.9914, 0.3382, 0.3091, 0.2444, 0.4309, 0.2435, 0.7257, 0.6354, 0.977, 0.2458, 0.4332, 0.3103, 0.3413, 0.3604, 0.7436, 0.9949, 0.9945, 0.9947, 0.9955, 0.7467, 0.3783, 0.2468, 0.9977, 0.999, 0.9942, 0.9977, 0.994, 0.9941, 0.2462, 0.2465, 0.2464, 0.2463, 0.2438, 0.2439, 0.244, 0.2441, 0.7278, 0.3787, 0.9992, 0.2439, 0.2462, 0.9949]): _vg.add([_i], _w, 'REPLACE')
_vg = ob_lowpoly_bird.vertex_groups.new(name='Bone.001')
for _i, _w in zip([3, 7, 8, 9, 23, 29, 30, 35, 40, 43, 46, 47, 48, 60, 66, 67, 70, 71, 73, 75, 76, 78, 79, 80, 81, 82, 83, 84, 85, 86, 87, 88, 90, 91, 92, 93, 94, 95, 100, 112, 113, 116, 118, 119, 121, 122, 123, 124, 125, 126, 127, 128, 129, 130, 136, 137], [0.02157, 0.03395, 0.2181, 0.05824, 0.001118, 0.07197, 0.9445, 0.2587, 0.04941, 0.0275, 0.09778, 0.09285, 0.4314, 0.02791, 0.4459, 0.9558, 0.7458, 0.3234, 0.005196, 0.6891, 0.05296, 0.006695, 0.03213, 0.02831, 0.01289, 0.3293, 0.4117, 0.3854, 0.3328, 0.3853, 0.2088, 0.2931, 0.451, 0.3731, 0.4404, 0.4007, 0.4298, 0.1859, 0.1938, 0.4129, 0.4508, 0.01981, 0.02225, 0.02012, 0.4509, 0.4508, 0.4509, 0.4509, 0.3854, 0.3854, 0.3854, 0.3854, 0.2124, 0.4204, 0.3854, 0.4509]): _vg.add([_i], _w, 'REPLACE')
_vg = ob_lowpoly_bird.vertex_groups.new(name='Bone.003')
for _i, _w in zip([0, 1, 2, 3, 4, 5, 6, 7, 9, 15, 17, 18, 19, 21, 22, 23, 24, 25, 26, 27, 28, 29, 31, 38, 39, 40, 41, 42, 43, 44, 45, 46, 47, 53, 54, 55, 59, 60, 61, 62, 63, 64, 65, 71, 111, 132, 133, 134, 135, 138, 139, 140, 141], [0.9245, 0.7853, 0.6773, 0.74, 0.125, 0.09225, 0.09095, 0.0517, 0.03979, 0.1216, 0.07032, 0.05693, 0.006592, 0.1874, 0.1159, 0.09676, 0.145, 0.0179, 0.05388, 0.0305, 0.0491, 0.03415, 0.9897, 0.1067, 0.9341, 0.748, 0.6439, 0.06703, 0.09942, 0.09091, 0.1417, 0.05831, 0.04184, 0.1444, 0.0687, 0.2018, 0.1255, 0.103, 0.1213, 0.04529, 0.003949, 0.02627, 0.0437, 0.07971, 0.03476, 0.029, 0.03967, 0.04964, 0.0354, 0.02311, 0.009929, 0.01636, 0.03038]): _vg.add([_i], _w, 'REPLACE')
_vg = ob_lowpoly_bird.vertex_groups.new(name='Bone.004')
for _i, _w in zip([1, 2, 3, 4, 5, 6, 7, 9, 10, 11, 12, 13, 14, 15, 16, 17, 18, 19, 20, 21, 22, 23, 24, 25, 26, 27, 28, 29, 32, 33, 34, 36, 37, 38, 40, 41, 42, 43, 44, 45, 46, 47, 49, 50, 51, 52, 53, 54, 55, 56, 57, 58, 59, 60, 61, 62, 63, 64, 65, 68, 69, 71, 111, 120, 132, 133, 134, 135, 138, 139, 140, 141], [0.1926, 0.2288, 0.01157, 0.1329, 0.6912, 0.2335, 0.07946, 0.07738, 0.9701, 0.9643, 0.9693, 0.9359, 0.9562, 0.0578, 0.9273, 0.782, 0.8078, 0.9349, 0.9645, 0.4353, 0.5658, 0.198, 0.8186, 0.9471, 0.8887, 0.8942, 0.868, 0.07408, 0.9282, 0.9842, 0.9726, 0.9755, 0.9765, 0.8831, 0.02825, 0.2728, 0.9225, 0.2342, 0.7002, 0.1431, 0.08323, 0.07711, 0.9719, 0.9692, 0.9632, 0.9486, 0.06993, 0.7839, 0.428, 0.9313, 0.941, 0.9687, 0.5592, 0.1988, 0.8452, 0.8975, 0.9558, 0.8976, 0.8728, 0.9814, 0.9792, 0.02563, 0.9544, 0.9916, 0.8992, 0.8961, 0.8888, 0.8942, 0.9085, 0.9215, 0.9158, 0.9026]): _vg.add([_i], _w, 'REPLACE')
_vg = ob_lowpoly_bird.vertex_groups.new(name='Wing.L')
for _i, _w in zip([0, 2, 3, 4, 5, 6, 7, 8, 9, 13, 15, 16, 17, 18, 19, 21, 22, 23, 24, 26, 27, 28, 29, 32, 35, 43, 44, 45, 46, 47, 48, 53, 54, 55, 59, 60, 66, 71, 75, 76, 77, 82, 83, 84, 85, 86, 87, 88, 90, 91, 92, 93, 94, 95, 112, 113, 121, 122, 123, 124, 125, 126, 127, 128, 129, 130, 134, 135, 136, 137, 140, 141], [0.01894, 0.07663, 0.1795, 0.7263, 0.2014, 0.5496, 0.705, 0.5884, 0.6273, 0.01041, 0.8169, 0.01386, 0.1006, 0.1039, 0.01322, 0.2648, 0.2513, 0.5191, 0.01367, 0.05203, 0.05771, 0.07567, 0.5179, 0.007651, 0.4809, 0.263, 0.01384, 0.04071, 0.1908, 0.3303, 0.1205, 0.02037, 0.05812, 0.1719, 0.122, 0.2928, 0.1912, 0.06383, 0.2493, 0.9087, 0.9787, 0.2788, 0.2162, 0.3021, 0.1924, 0.3031, 0.04793, 0.04352, 0.1614, 0.09879, 0.1527, 0.121, 0.1453, 0.05836, 0.1501, 0.1612, 0.1613, 0.1612, 0.1612, 0.1613, 0.3027, 0.3026, 0.3025, 0.3024, 0.01236, 0.1328, 0.05531, 0.05601, 0.3027, 0.1613, 0.03759, 0.0503]): _vg.add([_i], _w, 'REPLACE')
_vg = ob_lowpoly_bird.vertex_groups.new(name='WingEnd.L')
for _i, _w in zip([4, 15, 74, 105, 106, 107, 108, 110, 144], [0.03133, 0.05629, 0.989, 0.9957, 0.9955, 0.9958, 0.9958, 0.9958, 0.9957]): _vg.add([_i], _w, 'REPLACE')
_vg = ob_lowpoly_bird.vertex_groups.new(name='Wing.R.001')
for _i, _w in zip([6, 7, 8, 9, 17, 21, 22, 23, 29, 35, 40, 41, 43, 44, 45, 46, 47, 48, 53, 54, 55, 59, 60, 62, 64, 65, 66, 70, 71, 73, 82, 83, 84, 85, 86, 90, 91, 92, 93, 94, 100, 112, 113, 121, 122, 123, 124, 125, 126, 127, 128, 130, 132, 133, 136, 137, 138, 139], [0.08701, 0.08027, 0.05556, 0.1546, 0.02538, 0.08762, 0.0504, 0.1382, 0.26, 0.08328, 0.1376, 0.05496, 0.3365, 0.1559, 0.5899, 0.5223, 0.4202, 0.2978, 0.6498, 0.07559, 0.166, 0.1632, 0.3424, 0.0293, 0.03743, 0.05913, 0.07981, 0.1517, 0.3815, 0.9458, 0.05281, 0.0649, 0.06916, 0.03604, 0.06925, 0.1423, 0.0924, 0.09792, 0.1348, 0.06492, 0.01292, 0.05895, 0.1418, 0.1421, 0.142, 0.142, 0.1421, 0.06922, 0.0692, 0.06919, 0.06918, 0.06806, 0.03494, 0.03442, 0.06921, 0.1421, 0.02541, 0.0142]): _vg.add([_i], _w, 'REPLACE')
_vg = ob_lowpoly_bird.vertex_groups.new(name='Wing.L.002')
for _i, _w in zip([45, 53, 70, 71, 72, 101, 102, 103, 104, 109, 143], [0.05992, 0.08264, 0.002295, 0.1, 0.9906, 0.9946, 0.9948, 0.9967, 0.9942, 0.9967, 0.9966]): _vg.add([_i], _w, 'REPLACE')
_m = ob_lowpoly_bird.modifiers.new('Armature', 'ARMATURE')
_m.object = ob_bones
ob_bones.location = (0.03375, 2.865, 3.51)
ob_bones.rotation_euler = (0.8869, -0.0, 0.0)
ob_bones.scale = (1.103, 1.682, 1.825)
ob_bones.lineart.crease_threshold = 0.0

# ---- collection membership
col_collection.objects.link(ob_camera)
col_collection.objects.link(ob_lowpoly_bird)
col_collection.objects.link(ob_bones)

# ---- scene / render settings (as saved in the file)
scene.camera = ob_camera
scene.frame_start = 1; scene.frame_end = 250; scene.frame_set(208)
scene.render.engine = 'BLENDER_EEVEE_NEXT'
scene.cycles.use_denoising = False
scene.cycles.samples = 128
scene.cycles.sampling_pattern = 'TABULATED_SOBOL'
scene.cycles.use_adaptive_sampling = False
scene.cycles.use_light_tree = False
scene.view_settings.view_transform = 'Filmic'
bpy.context.view_layer.update()

# ---- added for rendering (the .blend has no usable light): sun
light_auto_sun = bpy.data.lights.new('AutoSun', 'SUN')
light_auto_sun.energy = 3.0
light_auto_sun.angle = 0.0523599
ob_auto_sun = bpy.data.objects.new('AutoSun', light_auto_sun)
scene.collection.objects.link(ob_auto_sun)
ob_auto_sun.rotation_euler = (0.872665, 0.174533, 0.523599)
bpy.context.view_layer.update()
